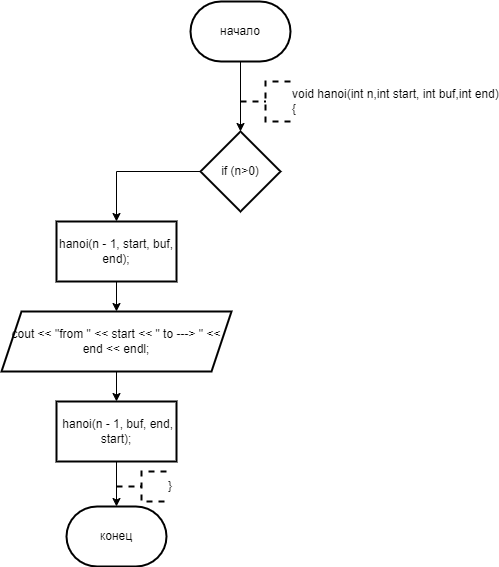

The diagram above was exported from draw.io. Its source (the exported page's mxGraphModel, read from the mxfile embedded in the PNG):
<mxGraphModel dx="996" dy="559" grid="1" gridSize="10" guides="1" tooltips="1" connect="1" arrows="1" fold="1" page="1" pageScale="1" pageWidth="827" pageHeight="1169" math="0" shadow="0">
  <root>
    <mxCell id="0" />
    <mxCell id="1" parent="0" />
    <mxCell id="qm9sCJFvB6XBRs5ewKyg-3" value="" style="edgeStyle=orthogonalEdgeStyle;rounded=0;orthogonalLoop=1;jettySize=auto;html=1;" edge="1" parent="1" source="qm9sCJFvB6XBRs5ewKyg-1" target="qm9sCJFvB6XBRs5ewKyg-2">
      <mxGeometry relative="1" as="geometry" />
    </mxCell>
    <mxCell id="qm9sCJFvB6XBRs5ewKyg-1" value="начало" style="strokeWidth=2;html=1;shape=mxgraph.flowchart.terminator;whiteSpace=wrap;" vertex="1" parent="1">
      <mxGeometry x="364" y="20" width="100" height="60" as="geometry" />
    </mxCell>
    <mxCell id="qm9sCJFvB6XBRs5ewKyg-5" value="" style="edgeStyle=orthogonalEdgeStyle;rounded=0;orthogonalLoop=1;jettySize=auto;html=1;" edge="1" parent="1" source="qm9sCJFvB6XBRs5ewKyg-2" target="qm9sCJFvB6XBRs5ewKyg-4">
      <mxGeometry relative="1" as="geometry" />
    </mxCell>
    <mxCell id="qm9sCJFvB6XBRs5ewKyg-2" value="if (n&amp;gt;0)" style="rhombus;whiteSpace=wrap;html=1;strokeWidth=2;" vertex="1" parent="1">
      <mxGeometry x="374" y="150" width="80" height="80" as="geometry" />
    </mxCell>
    <mxCell id="qm9sCJFvB6XBRs5ewKyg-7" value="" style="edgeStyle=orthogonalEdgeStyle;rounded=0;orthogonalLoop=1;jettySize=auto;html=1;" edge="1" parent="1" source="qm9sCJFvB6XBRs5ewKyg-4" target="qm9sCJFvB6XBRs5ewKyg-6">
      <mxGeometry relative="1" as="geometry" />
    </mxCell>
    <mxCell id="qm9sCJFvB6XBRs5ewKyg-4" value="hanoi(n - 1, start, buf, end);" style="whiteSpace=wrap;html=1;strokeWidth=2;" vertex="1" parent="1">
      <mxGeometry x="230" y="240" width="120" height="60" as="geometry" />
    </mxCell>
    <mxCell id="qm9sCJFvB6XBRs5ewKyg-9" value="" style="edgeStyle=orthogonalEdgeStyle;rounded=0;orthogonalLoop=1;jettySize=auto;html=1;" edge="1" parent="1" source="qm9sCJFvB6XBRs5ewKyg-6" target="qm9sCJFvB6XBRs5ewKyg-8">
      <mxGeometry relative="1" as="geometry" />
    </mxCell>
    <mxCell id="qm9sCJFvB6XBRs5ewKyg-6" value="cout &amp;lt;&amp;lt; &quot;from &quot; &amp;lt;&amp;lt; start &amp;lt;&amp;lt; &quot; to ---&amp;gt; &quot; &amp;lt;&amp;lt; end &amp;lt;&amp;lt; endl;" style="shape=parallelogram;perimeter=parallelogramPerimeter;whiteSpace=wrap;html=1;fixedSize=1;strokeWidth=2;" vertex="1" parent="1">
      <mxGeometry x="175" y="330" width="230" height="60" as="geometry" />
    </mxCell>
    <mxCell id="qm9sCJFvB6XBRs5ewKyg-8" value="&amp;nbsp;hanoi(n - 1, buf, end, start);" style="whiteSpace=wrap;html=1;strokeWidth=2;" vertex="1" parent="1">
      <mxGeometry x="230" y="420" width="120" height="60" as="geometry" />
    </mxCell>
    <mxCell id="qm9sCJFvB6XBRs5ewKyg-10" value="конец" style="strokeWidth=2;html=1;shape=mxgraph.flowchart.terminator;whiteSpace=wrap;" vertex="1" parent="1">
      <mxGeometry x="240" y="525" width="100" height="60" as="geometry" />
    </mxCell>
    <mxCell id="qm9sCJFvB6XBRs5ewKyg-11" style="edgeStyle=orthogonalEdgeStyle;rounded=0;orthogonalLoop=1;jettySize=auto;html=1;exitX=0.5;exitY=1;exitDx=0;exitDy=0;entryX=0.5;entryY=0;entryDx=0;entryDy=0;entryPerimeter=0;" edge="1" parent="1" source="qm9sCJFvB6XBRs5ewKyg-8" target="qm9sCJFvB6XBRs5ewKyg-10">
      <mxGeometry relative="1" as="geometry" />
    </mxCell>
    <mxCell id="qm9sCJFvB6XBRs5ewKyg-12" value="&lt;div&gt;void hanoi(int n,int start, int buf,int end)&lt;/div&gt;&lt;div&gt;{&lt;/div&gt;" style="strokeWidth=2;html=1;shape=mxgraph.flowchart.annotation_2;align=left;labelPosition=right;pointerEvents=1;dashed=1;" vertex="1" parent="1">
      <mxGeometry x="414" y="100" width="50" height="40" as="geometry" />
    </mxCell>
    <mxCell id="qm9sCJFvB6XBRs5ewKyg-13" value="}" style="strokeWidth=2;html=1;shape=mxgraph.flowchart.annotation_2;align=left;labelPosition=right;pointerEvents=1;dashed=1;" vertex="1" parent="1">
      <mxGeometry x="290" y="490" width="50" height="30" as="geometry" />
    </mxCell>
  </root>
</mxGraphModel>